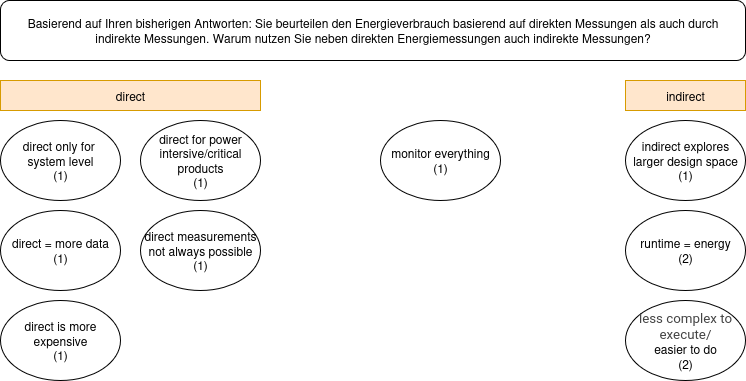

The diagram above was exported from draw.io. Its source (the exported page's mxGraphModel, read from the mxfile embedded in the PNG):
<mxGraphModel dx="2000" dy="1155" grid="1" gridSize="10" guides="1" tooltips="1" connect="1" arrows="1" fold="1" page="1" pageScale="1" pageWidth="850" pageHeight="1100" math="0" shadow="0">
  <root>
    <mxCell id="0" />
    <mxCell id="1" parent="0" />
    <mxCell id="MVE3CLd2xuNSOVmEwsql-1" value="Basierend auf Ihren bisherigen Antworten: Sie beurteilen den Energieverbrauch basierend auf direkten Messungen als auch durch &lt;br&gt;indirekte Messungen. Warum nutzen Sie neben direkten Energiemessungen auch indirekte Messungen?" style="rounded=1;whiteSpace=wrap;html=1;" parent="1" vertex="1">
      <mxGeometry x="50" y="30" width="745" height="60" as="geometry" />
    </mxCell>
    <mxCell id="MVE3CLd2xuNSOVmEwsql-2" value="&lt;div&gt;direct only for&amp;nbsp;&lt;/div&gt;&lt;div&gt;system level&lt;/div&gt;&lt;div&gt;(1)&lt;/div&gt;" style="ellipse;whiteSpace=wrap;html=1;" parent="1" vertex="1">
      <mxGeometry x="50" y="150" width="120" height="80" as="geometry" />
    </mxCell>
    <mxCell id="MVE3CLd2xuNSOVmEwsql-3" value="&lt;div&gt;direct = more data&lt;/div&gt;&lt;div&gt;(1)&lt;/div&gt;" style="ellipse;whiteSpace=wrap;html=1;" parent="1" vertex="1">
      <mxGeometry x="50" y="240" width="120" height="80" as="geometry" />
    </mxCell>
    <mxCell id="MVE3CLd2xuNSOVmEwsql-4" value="direct" style="rounded=0;whiteSpace=wrap;html=1;fillColor=#ffe6cc;strokeColor=#d79b00;" parent="1" vertex="1">
      <mxGeometry x="50" y="110" width="260" height="30" as="geometry" />
    </mxCell>
    <mxCell id="MVE3CLd2xuNSOVmEwsql-5" value="&lt;div&gt;direct is more expensive&lt;/div&gt;&lt;div&gt;(1)&lt;/div&gt;" style="ellipse;whiteSpace=wrap;html=1;" parent="1" vertex="1">
      <mxGeometry x="50" y="330" width="120" height="80" as="geometry" />
    </mxCell>
    <mxCell id="MVE3CLd2xuNSOVmEwsql-6" value="&lt;div&gt;&lt;span data-sheets-root=&quot;1&quot; style=&quot;font-size: 10pt; font-family: Roboto, Arial; font-weight: normal; font-style: normal; color: rgb(67, 67, 67);&quot;&gt;less complex to execute/&lt;br&gt;&lt;/span&gt;easier to do&lt;/div&gt;&lt;div&gt;(2)&lt;/div&gt;" style="ellipse;whiteSpace=wrap;html=1;" parent="1" vertex="1">
      <mxGeometry x="675" y="330" width="120" height="80" as="geometry" />
    </mxCell>
    <mxCell id="MVE3CLd2xuNSOVmEwsql-7" value="direct measurements not always possible&lt;br&gt;(1)" style="ellipse;whiteSpace=wrap;html=1;" parent="1" vertex="1">
      <mxGeometry x="190" y="240" width="120" height="80" as="geometry" />
    </mxCell>
    <mxCell id="MVE3CLd2xuNSOVmEwsql-9" value="&lt;div&gt;indirect explores larger design space&lt;/div&gt;&lt;div&gt;(1)&lt;/div&gt;" style="ellipse;whiteSpace=wrap;html=1;" parent="1" vertex="1">
      <mxGeometry x="675" y="150" width="120" height="80" as="geometry" />
    </mxCell>
    <mxCell id="MVE3CLd2xuNSOVmEwsql-10" value="indirect" style="rounded=0;whiteSpace=wrap;html=1;fillColor=#ffe6cc;strokeColor=#d79b00;" parent="1" vertex="1">
      <mxGeometry x="675" y="110" width="120" height="30" as="geometry" />
    </mxCell>
    <mxCell id="MVE3CLd2xuNSOVmEwsql-12" value="&lt;div&gt;direct for power intersive/critical products&lt;/div&gt;&lt;div&gt;(1)&lt;/div&gt;" style="ellipse;whiteSpace=wrap;html=1;" parent="1" vertex="1">
      <mxGeometry x="190" y="150" width="120" height="80" as="geometry" />
    </mxCell>
    <mxCell id="MVE3CLd2xuNSOVmEwsql-13" value="&lt;div&gt;monitor everything&lt;/div&gt;&lt;div&gt;(1)&lt;/div&gt;" style="ellipse;whiteSpace=wrap;html=1;" parent="1" vertex="1">
      <mxGeometry x="430" y="150" width="120" height="80" as="geometry" />
    </mxCell>
    <mxCell id="MVE3CLd2xuNSOVmEwsql-14" value="&lt;div&gt;runtime = energy&lt;/div&gt;&lt;div&gt;(2)&lt;/div&gt;" style="ellipse;whiteSpace=wrap;html=1;" parent="1" vertex="1">
      <mxGeometry x="675" y="240" width="120" height="80" as="geometry" />
    </mxCell>
  </root>
</mxGraphModel>